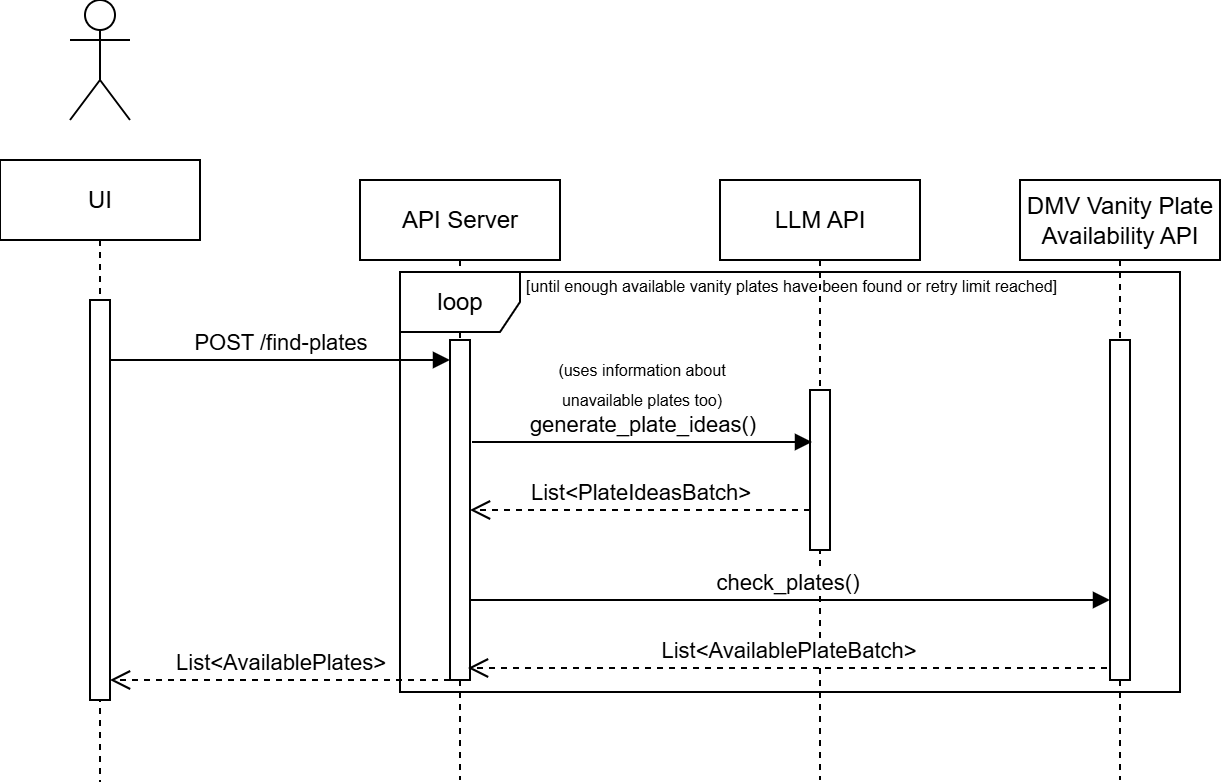

The diagram above was exported from draw.io. Its source (the exported page's mxGraphModel, read from the mxfile embedded in the PNG):
<mxGraphModel dx="816" dy="739" grid="1" gridSize="10" guides="1" tooltips="1" connect="1" arrows="1" fold="1" page="1" pageScale="1" pageWidth="850" pageHeight="1100" math="0" shadow="0">
  <root>
    <mxCell id="0" />
    <mxCell id="1" parent="0" />
    <mxCell id="aM9ryv3xv72pqoxQDRHE-1" parent="1" style="shape=umlLifeline;perimeter=lifelinePerimeter;whiteSpace=wrap;html=1;container=0;dropTarget=0;collapsible=0;recursiveResize=0;outlineConnect=0;portConstraint=eastwest;newEdgeStyle={&quot;edgeStyle&quot;:&quot;elbowEdgeStyle&quot;,&quot;elbow&quot;:&quot;vertical&quot;,&quot;curved&quot;:0,&quot;rounded&quot;:0};" value="UI" vertex="1">
      <mxGeometry height="311" width="100" x="40" y="99" as="geometry" />
    </mxCell>
    <mxCell id="aM9ryv3xv72pqoxQDRHE-2" parent="aM9ryv3xv72pqoxQDRHE-1" style="html=1;points=[];perimeter=orthogonalPerimeter;outlineConnect=0;targetShapes=umlLifeline;portConstraint=eastwest;newEdgeStyle={&quot;edgeStyle&quot;:&quot;elbowEdgeStyle&quot;,&quot;elbow&quot;:&quot;vertical&quot;,&quot;curved&quot;:0,&quot;rounded&quot;:0};" value="" vertex="1">
      <mxGeometry height="200" width="10" x="45" y="70" as="geometry" />
    </mxCell>
    <mxCell id="aM9ryv3xv72pqoxQDRHE-5" parent="1" style="shape=umlLifeline;perimeter=lifelinePerimeter;whiteSpace=wrap;html=1;container=0;dropTarget=0;collapsible=0;recursiveResize=0;outlineConnect=0;portConstraint=eastwest;newEdgeStyle={&quot;edgeStyle&quot;:&quot;elbowEdgeStyle&quot;,&quot;elbow&quot;:&quot;vertical&quot;,&quot;curved&quot;:0,&quot;rounded&quot;:0};" value="API Server" vertex="1">
      <mxGeometry height="300" width="100" x="220" y="109" as="geometry" />
    </mxCell>
    <mxCell id="aM9ryv3xv72pqoxQDRHE-6" parent="aM9ryv3xv72pqoxQDRHE-5" style="html=1;points=[];perimeter=orthogonalPerimeter;outlineConnect=0;targetShapes=umlLifeline;portConstraint=eastwest;newEdgeStyle={&quot;edgeStyle&quot;:&quot;elbowEdgeStyle&quot;,&quot;elbow&quot;:&quot;vertical&quot;,&quot;curved&quot;:0,&quot;rounded&quot;:0};" value="" vertex="1">
      <mxGeometry height="170" width="10" x="45" y="80" as="geometry" />
    </mxCell>
    <mxCell id="aM9ryv3xv72pqoxQDRHE-7" edge="1" parent="1" source="aM9ryv3xv72pqoxQDRHE-2" style="html=1;verticalAlign=bottom;endArrow=block;edgeStyle=elbowEdgeStyle;elbow=vertical;curved=0;rounded=0;" target="aM9ryv3xv72pqoxQDRHE-6" value="POST /find-plates">
      <mxGeometry relative="1" x="0.0017" as="geometry">
        <mxPoint as="offset" />
        <Array as="points">
          <mxPoint x="180" y="199" />
        </Array>
        <mxPoint x="195" y="209" as="sourcePoint" />
      </mxGeometry>
    </mxCell>
    <mxCell id="aM9ryv3xv72pqoxQDRHE-8" edge="1" parent="1" source="aM9ryv3xv72pqoxQDRHE-6" style="html=1;verticalAlign=bottom;endArrow=open;dashed=1;endSize=8;edgeStyle=elbowEdgeStyle;elbow=vertical;curved=0;rounded=0;" value="List&amp;lt;AvailablePlates&amp;gt;">
      <mxGeometry relative="1" x="0.0028" as="geometry">
        <mxPoint as="offset" />
        <Array as="points">
          <mxPoint x="190" y="359" />
        </Array>
        <mxPoint x="95" y="359" as="targetPoint" />
      </mxGeometry>
    </mxCell>
    <mxCell id="vCEeF5CfDlePhcdCUWw9-1" parent="1" style="shape=umlLifeline;perimeter=lifelinePerimeter;whiteSpace=wrap;html=1;container=0;dropTarget=0;collapsible=0;recursiveResize=0;outlineConnect=0;portConstraint=eastwest;newEdgeStyle={&quot;edgeStyle&quot;:&quot;elbowEdgeStyle&quot;,&quot;elbow&quot;:&quot;vertical&quot;,&quot;curved&quot;:0,&quot;rounded&quot;:0};" value="LLM API" vertex="1">
      <mxGeometry height="300" width="100" x="400" y="109" as="geometry" />
    </mxCell>
    <mxCell id="vCEeF5CfDlePhcdCUWw9-2" parent="vCEeF5CfDlePhcdCUWw9-1" style="html=1;points=[];perimeter=orthogonalPerimeter;outlineConnect=0;targetShapes=umlLifeline;portConstraint=eastwest;newEdgeStyle={&quot;edgeStyle&quot;:&quot;elbowEdgeStyle&quot;,&quot;elbow&quot;:&quot;vertical&quot;,&quot;curved&quot;:0,&quot;rounded&quot;:0};" value="" vertex="1">
      <mxGeometry height="80" width="10" x="45" y="105" as="geometry" />
    </mxCell>
    <mxCell id="vCEeF5CfDlePhcdCUWw9-3" parent="1" style="shape=umlActor;verticalLabelPosition=bottom;verticalAlign=top;html=1;outlineConnect=0;" value="" vertex="1">
      <mxGeometry height="60" width="30" x="75" y="19" as="geometry" />
    </mxCell>
    <mxCell id="vCEeF5CfDlePhcdCUWw9-4" parent="1" style="shape=umlLifeline;perimeter=lifelinePerimeter;whiteSpace=wrap;html=1;container=0;dropTarget=0;collapsible=0;recursiveResize=0;outlineConnect=0;portConstraint=eastwest;newEdgeStyle={&quot;edgeStyle&quot;:&quot;elbowEdgeStyle&quot;,&quot;elbow&quot;:&quot;vertical&quot;,&quot;curved&quot;:0,&quot;rounded&quot;:0};" value="DMV Vanity Plate Availability API" vertex="1">
      <mxGeometry height="300" width="100" x="550" y="109" as="geometry" />
    </mxCell>
    <mxCell id="vCEeF5CfDlePhcdCUWw9-5" parent="vCEeF5CfDlePhcdCUWw9-4" style="html=1;points=[];perimeter=orthogonalPerimeter;outlineConnect=0;targetShapes=umlLifeline;portConstraint=eastwest;newEdgeStyle={&quot;edgeStyle&quot;:&quot;elbowEdgeStyle&quot;,&quot;elbow&quot;:&quot;vertical&quot;,&quot;curved&quot;:0,&quot;rounded&quot;:0};" value="" vertex="1">
      <mxGeometry height="170" width="10" x="45" y="80" as="geometry" />
    </mxCell>
    <mxCell id="vCEeF5CfDlePhcdCUWw9-6" edge="1" parent="1" style="html=1;verticalAlign=bottom;endArrow=block;edgeStyle=elbowEdgeStyle;elbow=vertical;curved=0;rounded=0;" value="generate_plate_ideas()">
      <mxGeometry relative="1" x="0.0017" as="geometry">
        <mxPoint as="offset" />
        <Array as="points">
          <mxPoint x="361" y="240" />
        </Array>
        <mxPoint x="276" y="240" as="sourcePoint" />
        <mxPoint x="446" y="240" as="targetPoint" />
      </mxGeometry>
    </mxCell>
    <mxCell id="vCEeF5CfDlePhcdCUWw9-9" edge="1" parent="1" style="html=1;verticalAlign=bottom;endArrow=open;dashed=1;endSize=8;edgeStyle=elbowEdgeStyle;elbow=vertical;curved=0;rounded=0;" value="List&amp;lt;PlateIdeasBatch&amp;gt;">
      <mxGeometry relative="1" as="geometry">
        <Array as="points">
          <mxPoint x="370" y="274" />
        </Array>
        <mxPoint x="445" y="274" as="sourcePoint" />
        <mxPoint x="275" y="274" as="targetPoint" />
      </mxGeometry>
    </mxCell>
    <mxCell id="vCEeF5CfDlePhcdCUWw9-10" edge="1" parent="1" source="aM9ryv3xv72pqoxQDRHE-6" style="html=1;verticalAlign=bottom;endArrow=block;edgeStyle=elbowEdgeStyle;elbow=vertical;curved=0;rounded=0;" value="check_plates()&amp;nbsp;">
      <mxGeometry relative="1" x="0.0017" as="geometry">
        <mxPoint as="offset" />
        <Array as="points">
          <mxPoint x="366" y="319" />
        </Array>
        <mxPoint x="281" y="319" as="sourcePoint" />
        <mxPoint x="595" y="319" as="targetPoint" />
      </mxGeometry>
    </mxCell>
    <mxCell id="vCEeF5CfDlePhcdCUWw9-11" edge="1" parent="1" style="html=1;verticalAlign=bottom;endArrow=open;dashed=1;endSize=8;edgeStyle=elbowEdgeStyle;elbow=vertical;curved=0;rounded=0;" value="List&amp;lt;AvailablePlateBatch&amp;gt;">
      <mxGeometry relative="1" x="-0.0014" as="geometry">
        <mxPoint as="offset" />
        <Array as="points">
          <mxPoint x="369" y="353" />
        </Array>
        <mxPoint x="593.5" y="353" as="sourcePoint" />
        <mxPoint x="274" y="353" as="targetPoint" />
      </mxGeometry>
    </mxCell>
    <mxCell id="vCEeF5CfDlePhcdCUWw9-12" parent="1" style="shape=umlFrame;whiteSpace=wrap;html=1;pointerEvents=0;" value="loop" vertex="1">
      <mxGeometry height="210" width="390" x="240" y="155" as="geometry" />
    </mxCell>
    <mxCell id="vCEeF5CfDlePhcdCUWw9-18" parent="1" style="text;html=1;whiteSpace=wrap;strokeColor=none;fillColor=none;align=center;verticalAlign=middle;rounded=0;" value="&lt;font style=&quot;font-size: 8px;&quot;&gt;(uses information about unavailable plates too)&lt;/font&gt;" vertex="1">
      <mxGeometry height="30" width="120" x="301" y="195" as="geometry" />
    </mxCell>
    <mxCell id="vCEeF5CfDlePhcdCUWw9-20" parent="1" style="text;html=1;whiteSpace=wrap;strokeColor=none;fillColor=none;align=left;verticalAlign=middle;rounded=0;" value="&lt;font style=&quot;font-size: 8px;&quot;&gt;[until enough available vanity plates have been found or retry limit reached]&lt;/font&gt;" vertex="1">
      <mxGeometry height="30" width="289" x="301" y="146" as="geometry" />
    </mxCell>
  </root>
</mxGraphModel>